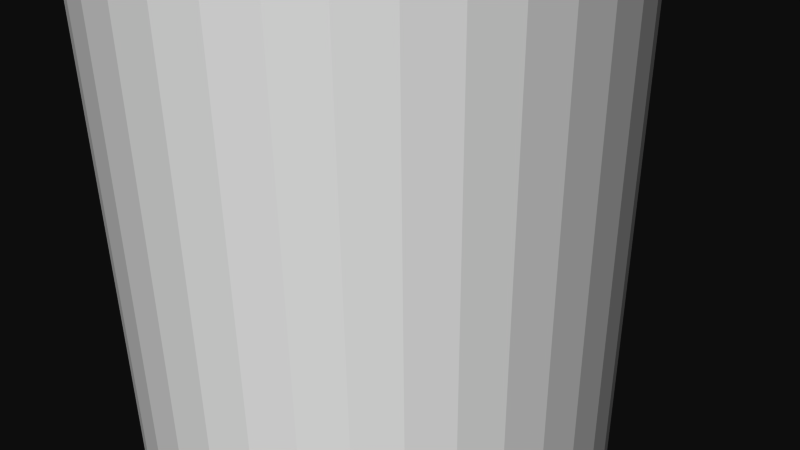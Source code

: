 # Source: 12286.blend  (saved by Blender 2.72.0; exported with 4.5.12 LTS)
import bpy
from mathutils import Matrix  # noqa: F401  (used for matrix-valued properties, if any)

bpy.ops.wm.read_factory_settings(use_empty=True)
scene = bpy.context.scene
scene.name = 'Scene'

# ---- collections
col_collection_1 = bpy.data.collections.new('Collection 1'); scene.collection.children.link(col_collection_1)

# ---- materials (node trees are filled in below, after node groups)
mat_material = bpy.data.materials.new('Material')
mat_material.alpha_threshold = 0.0
mat_material.use_transparent_shadow = False
mat_material.diffuse_color = (1.0, 1.0, 1.0, 1.0)
mat_material.specular_color = (0.902, 0.902, 0.902)
mat_material.roughness = 0.5

# ---- material node trees

# ---- world
world_world = bpy.data.worlds.new('World'); scene.world = world_world
world_world.color = (0.05088, 0.05088, 0.05088)
world_world.use_sun_shadow = False
world_world.sun_shadow_jitter_overblur = 0.0
world_world.cycles.sampling_method = 'MANUAL'
world_world.cycles.sample_map_resolution = 256

# ---- cameras
cam_camera = bpy.data.cameras.new('Camera')
cam_camera.clip_end = 100.0
cam_camera.lens = 35.0
cam_camera.sensor_width = 32.0
cam_camera.sensor_height = 18.0
cam_camera.ortho_scale = 7.314
cam_camera.dof.focus_distance = 0.0
cam_camera.dof.aperture_fstop = 128.0

# ---- meshes
me_rob_12886 = bpy.data.meshes.new('ROB-12886')
me_rob_12886.from_pydata([(0.2693, 11.11, 3.164), (-0.2693, -11.11, 3.164), (0.2693, -11.11, 3.164), (0.8, -11.11, 3.073), (0.8, 11.11, 3.073), (1.308, -11.11, 2.893), (1.308, 11.11, 2.893), (1.778, -11.11, 2.631), (1.778, 11.11, 2.631), (2.197, -11.11, 2.292), (2.197, 11.11, 2.292), (2.553, -11.11, 1.888), (2.553, 11.11, 1.888), (2.835, -11.11, 1.429), (2.835, 11.11, 1.429), (3.036, -11.11, 0.9297), (3.036, 11.11, 0.9297), (3.149, -11.11, 0.4033), (3.149, 11.11, 0.4033), (3.172, -11.11, -0.1348), (3.172, 11.11, -0.1348), (3.104, -11.11, -0.6689), (3.104, 11.11, -0.6689), (2.946, -11.11, -1.184), (2.946, 11.11, -1.184), (2.704, -11.11, -1.665), (2.704, 11.11, -1.665), (2.383, -11.11, -2.098), (2.383, 11.11, -2.098), (1.995, -11.11, -2.47), (1.995, 11.11, -2.47), (1.548, -11.11, -2.772), (1.548, 11.11, -2.772), (1.058, -11.11, -2.994), (1.058, 11.11, -2.994), (0.5366, -11.11, -3.129), (0.5366, 11.11, -3.129), (-2.384e-07, -11.11, -3.175), (-2.384e-07, 11.11, -3.175), (-0.5366, -11.11, -3.129), (-0.5366, 11.11, -3.129), (-1.058, -11.11, -2.994), (-1.058, 11.11, -2.994), (-1.548, -11.11, -2.772), (-1.548, 11.11, -2.772), (-1.995, -11.11, -2.47), (-1.995, 11.11, -2.47), (-2.383, -11.11, -2.098), (-2.383, 11.11, -2.098), (-2.704, -11.11, -1.665), (-2.704, 11.11, -1.665), (-2.946, -11.11, -1.184), (-2.946, 11.11, -1.184), (-3.104, -11.11, -0.6689), (-3.104, 11.11, -0.6689), (-3.172, -11.11, -0.1348), (-3.172, 11.11, -0.1348), (-3.149, -11.11, 0.4033), (-3.149, 11.11, 0.4033), (-3.036, -11.11, 0.9297), (-3.036, 11.11, 0.9297), (-2.835, -11.11, 1.429), (-2.835, 11.11, 1.429), (-2.553, -11.11, 1.888), (-2.553, 11.11, 1.888), (-2.197, -11.11, 2.292), (-2.197, 11.11, 2.292), (-1.778, -11.11, 2.631), (-1.778, 11.11, 2.631), (-1.308, -11.11, 2.893), (-1.308, 11.11, 2.893), (-0.8, -11.11, 3.073), (-0.8, 11.11, 3.073), (-0.2693, 11.11, 3.164), (-0.2286, 11.11, 1.333), (-2.384e-07, 11.11, 1.353), (-1.208, 11.11, -0.6089), (-1.087, 11.11, -0.8043), (-0.9359, 11.11, -0.9765), (-0.7574, 11.11, -1.121), (-0.5571, 11.11, -1.232), (-0.3408, 11.11, -1.309), (1.351, 11.11, 0.0574), (-1.152, 11.11, 0.7092), (-1.255, 11.11, 0.5043), (-1.322, 11.11, 0.285), (-1.351, 11.11, 0.0574), (-0.4506, 11.11, 1.275), (-0.6596, 11.11, 1.181), (-0.8497, 11.11, 1.052), (-1.015, 11.11, 0.8936), (-1.342, 11.11, -0.1718), (-1.293, 11.11, -0.3961), (1.208, 11.11, -0.6089), (1.087, 11.11, -0.8043), (0.9359, 11.11, -0.9765), (0.7574, 11.11, -1.121), (0.5571, 11.11, -1.232), (0.3408, 11.11, -1.309), (0.1147, 11.11, -1.348), (-0.1147, 11.11, -1.348), (1.342, 11.11, -0.1718), (1.293, 11.11, -0.3961), (0.2286, 11.11, 1.333), (0.4506, 11.11, 1.275), (0.6596, 11.11, 1.181), (0.8497, 11.11, 1.052), (1.015, 11.11, 0.8936), (1.152, 11.11, 0.7092), (1.255, 11.11, 0.5043), (1.322, 11.11, 0.285), (1.015, -11.11, 0.8936), (1.152, -11.11, 0.7092), (0.3408, -11.11, -1.309), (1.255, -11.11, 0.5043), (1.322, -11.11, 0.285), (1.351, -11.11, 0.0574), (1.342, -11.11, -0.1718), (1.293, -11.11, -0.3961), (1.208, -11.11, -0.6089), (1.087, -11.11, -0.8043), (0.9359, -11.11, -0.9765), (0.5571, -11.11, -1.232), (0.7574, -11.11, -1.121), (0.2286, -11.11, 1.333), (-2.384e-07, -11.11, 1.353), (0.4506, -11.11, 1.275), (0.1147, -11.11, -1.348), (-0.1147, -11.11, -1.348), (-0.3408, -11.11, -1.309), (-0.5571, -11.11, -1.232), (-0.7574, -11.11, -1.121), (-0.9359, -11.11, -0.9765), (-1.087, -11.11, -0.8043), (-1.208, -11.11, -0.6089), (-1.293, -11.11, -0.3961), (-1.342, -11.11, -0.1718), (-1.351, -11.11, 0.0574), (-1.322, -11.11, 0.285), (-1.255, -11.11, 0.5043), (-1.152, -11.11, 0.7092), (-1.015, -11.11, 0.8936), (-0.8497, -11.11, 1.052), (-0.6596, -11.11, 1.181), (-0.4506, -11.11, 1.275), (-0.2286, -11.11, 1.333), (0.6596, -11.11, 1.181), (0.8497, -11.11, 1.052)], [], [(106, 147, 146, 105), (78, 132, 131, 79), (90, 141, 140, 83), (108, 112, 111, 107), (85, 138, 137, 86), (33, 34, 32, 31), (74, 145, 144, 87), (21, 22, 20, 19), (25, 26, 24, 23), (55, 56, 54, 53), (98, 113, 122, 97), (89, 142, 141, 90), (109, 114, 112, 108), (101, 117, 116, 82), (104, 126, 124, 103), (93, 119, 118, 102), (76, 134, 133, 77), (100, 128, 127, 99), (95, 121, 120, 94), (69, 70, 68, 67), (107, 111, 147, 106), (49, 50, 48, 47), (1, 73, 72, 71), (41, 42, 40, 39), (47, 48, 46, 45), (1, 2, 0, 73), (17, 18, 16, 15), (102, 118, 117, 101), (71, 72, 70, 69), (91, 136, 135, 92), (23, 24, 22, 21), (35, 36, 34, 33), (13, 14, 12, 11), (3, 4, 0, 2), (11, 12, 10, 9), (84, 139, 138, 85), (29, 30, 28, 27), (80, 130, 129, 81), (97, 122, 123, 96), (16, 82, 110, 109, 14), (88, 143, 142, 89), (145, 74, 75, 125), (27, 28, 26, 25), (45, 46, 44, 43), (79, 131, 130, 80), (5, 6, 4, 3), (65, 66, 64, 63), (105, 146, 126, 104), (86, 137, 136, 91), (137, 138, 57, 55, 136), (67, 68, 66, 65), (103, 124, 125, 75), (39, 40, 38, 37), (77, 133, 132, 78), (63, 64, 62, 61), (83, 140, 139, 84), (43, 44, 42, 41), (53, 51, 49, 47, 45, 43, 41, 39, 37, 35, 33, 31, 29, 27, 25, 23, 21, 19, 17, 15, 13, 11, 9, 7, 5, 3, 2, 1, 71, 69, 67, 65, 63, 61, 59, 57, 138, 139, 140, 141, 142, 143, 144, 145, 125, 124, 126, 146, 147, 111, 112, 114, 115, 116, 117, 118, 119, 120, 121, 123, 122, 113, 127, 128, 129, 130, 131, 132, 133, 134, 135, 136, 55), (87, 144, 143, 88), (31, 32, 30, 29), (7, 8, 6, 5), (110, 115, 114, 109), (51, 52, 50, 49), (53, 54, 52, 51), (34, 36, 38, 40, 42, 44, 46, 48, 50, 52, 54, 56, 58, 60, 62, 64, 66, 68, 70, 72, 73, 0, 4, 6, 8, 10, 12, 14, 109, 108, 107, 106, 105, 104, 103, 75, 74, 87, 88, 89, 90, 83, 84, 85, 86, 91, 92, 76, 77, 78, 79, 80, 81, 100, 99, 98, 97, 96, 95, 94, 93, 102, 101, 82, 16, 18, 20, 22, 24, 26, 28, 30, 32), (19, 20, 18, 17), (96, 123, 121, 95), (94, 120, 119, 93), (99, 127, 113, 98), (81, 129, 128, 100), (92, 135, 134, 76), (59, 60, 58, 57), (15, 16, 14, 13), (82, 116, 115, 110), (61, 62, 60, 59), (37, 38, 36, 35), (57, 58, 56, 55), (9, 10, 8, 7)])
me_rob_12886.materials.append(mat_material)
me_rob_12886.use_remesh_preserve_volume = False
me_rob_12886.use_remesh_preserve_attributes = False
me_rob_12886.use_mirror_vertex_groups = False
me_rob_12886.update()

# ---- objects
ob_rob_12886 = bpy.data.objects.new('ROB-12886', me_rob_12886)
ob_camera = bpy.data.objects.new('Camera', cam_camera)

# ---- transforms, parenting, visibility, modifiers, constraints
ob_rob_12886.location = (0.0, 0.0, 0.0)
ob_rob_12886.rotation_euler = (1.571, -0.0, 0.0)
ob_rob_12886.lineart.crease_threshold = 0.0
ob_camera.location = (7.481, -6.508, 5.344)
ob_camera.rotation_euler = (1.109, 0.01082, 0.8149)
ob_camera.lock_rotations_4d = False
ob_camera.empty_display_type = 'ARROWS'
ob_camera.color = (0.0, 0.0, 0.0, 0.0)
ob_camera.display_type = 'WIRE'
ob_camera.lineart.crease_threshold = 0.0

# ---- collection membership
col_collection_1.objects.link(ob_rob_12886)
col_collection_1.objects.link(ob_camera)

# ---- scene / render settings (as saved in the file)
scene.camera = ob_camera
scene.frame_start = 1; scene.frame_end = 250; scene.frame_set(1)
scene.render.engine = 'BLENDER_EEVEE_NEXT'
scene.render.resolution_percentage = 50
scene.render.dither_intensity = 0.0
scene.cycles.use_denoising = False
scene.cycles.samples = 10
scene.cycles.sampling_pattern = 'TABULATED_SOBOL'
scene.cycles.light_sampling_threshold = 0.0
scene.cycles.use_adaptive_sampling = False
scene.cycles.use_light_tree = False
scene.cycles.blur_glossy = 0.0
scene.cycles.pixel_filter_type = 'GAUSSIAN'
scene.cycles.sample_clamp_indirect = 0.0
scene.view_settings.view_transform = 'Raw'
bpy.context.view_layer.update()

# ---- added for rendering (the .blend has no usable light): sun
light_auto_sun = bpy.data.lights.new('AutoSun', 'SUN')
light_auto_sun.energy = 3.0
light_auto_sun.angle = 0.0523599
ob_auto_sun = bpy.data.objects.new('AutoSun', light_auto_sun)
scene.collection.objects.link(ob_auto_sun)
ob_auto_sun.rotation_euler = (0.872665, 0.174533, 0.523599)
bpy.context.view_layer.update()
